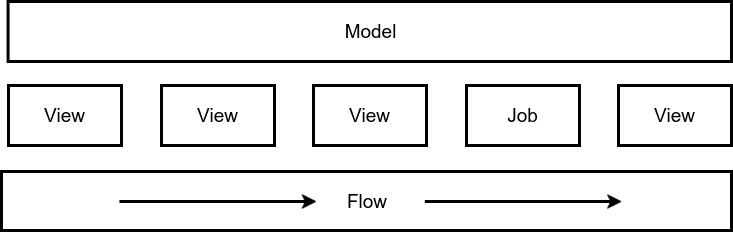

The diagram above was exported from draw.io. Its source (the exported page's mxGraphModel, read from the mxfile embedded in the PNG):
<mxGraphModel dx="1426" dy="705" grid="1" gridSize="10" guides="1" tooltips="1" connect="1" arrows="1" fold="1" page="1" pageScale="1" pageWidth="826" pageHeight="1169" background="#ffffff" math="0" shadow="0">
  <root>
    <mxCell id="0" />
    <mxCell id="1" parent="0" />
    <mxCell id="29" value="Model" style="whiteSpace=wrap;html=1;strokeWidth=3;fontSize=19;" parent="1" vertex="1">
      <mxGeometry x="66.57657657657657" y="530" width="723.4234234234235" height="60" as="geometry" />
    </mxCell>
    <mxCell id="30" value="View" style="whiteSpace=wrap;html=1;strokeWidth=3;fontSize=19;" parent="1" vertex="1">
      <mxGeometry x="67" y="614" width="113" height="60" as="geometry" />
    </mxCell>
    <mxCell id="38" value="Flow" style="whiteSpace=wrap;html=1;strokeWidth=3;fontSize=19;" parent="1" vertex="1">
      <mxGeometry x="60" y="700" width="730" height="59" as="geometry" />
    </mxCell>
    <mxCell id="39" value="" style="endArrow=classic;html=1;fontSize=19;strokeWidth=3;" parent="1" edge="1">
      <mxGeometry width="50" height="50" relative="1" as="geometry">
        <mxPoint x="177.95495495495499" y="730" as="sourcePoint" />
        <mxPoint x="375.2522522522523" y="730" as="targetPoint" />
      </mxGeometry>
    </mxCell>
    <mxCell id="40" value="" style="endArrow=classic;html=1;fontSize=19;strokeWidth=3;" parent="1" edge="1">
      <mxGeometry x="483.3243243243244" y="730" width="65.76576576576578" height="50" as="geometry">
        <mxPoint x="483.3243243243244" y="730" as="sourcePoint" />
        <mxPoint x="680.6216216216217" y="730" as="targetPoint" />
      </mxGeometry>
    </mxCell>
    <mxCell id="46" value="View" style="whiteSpace=wrap;html=1;strokeWidth=3;fontSize=19;" vertex="1" parent="1">
      <mxGeometry x="220" y="614" width="113" height="60" as="geometry" />
    </mxCell>
    <mxCell id="47" value="View" style="whiteSpace=wrap;html=1;strokeWidth=3;fontSize=19;" vertex="1" parent="1">
      <mxGeometry x="372" y="614" width="113" height="60" as="geometry" />
    </mxCell>
    <mxCell id="48" value="Job" style="whiteSpace=wrap;html=1;strokeWidth=3;fontSize=19;" vertex="1" parent="1">
      <mxGeometry x="525" y="614" width="113" height="60" as="geometry" />
    </mxCell>
    <mxCell id="49" value="View" style="whiteSpace=wrap;html=1;strokeWidth=3;fontSize=19;" vertex="1" parent="1">
      <mxGeometry x="677" y="614" width="113" height="60" as="geometry" />
    </mxCell>
  </root>
</mxGraphModel>